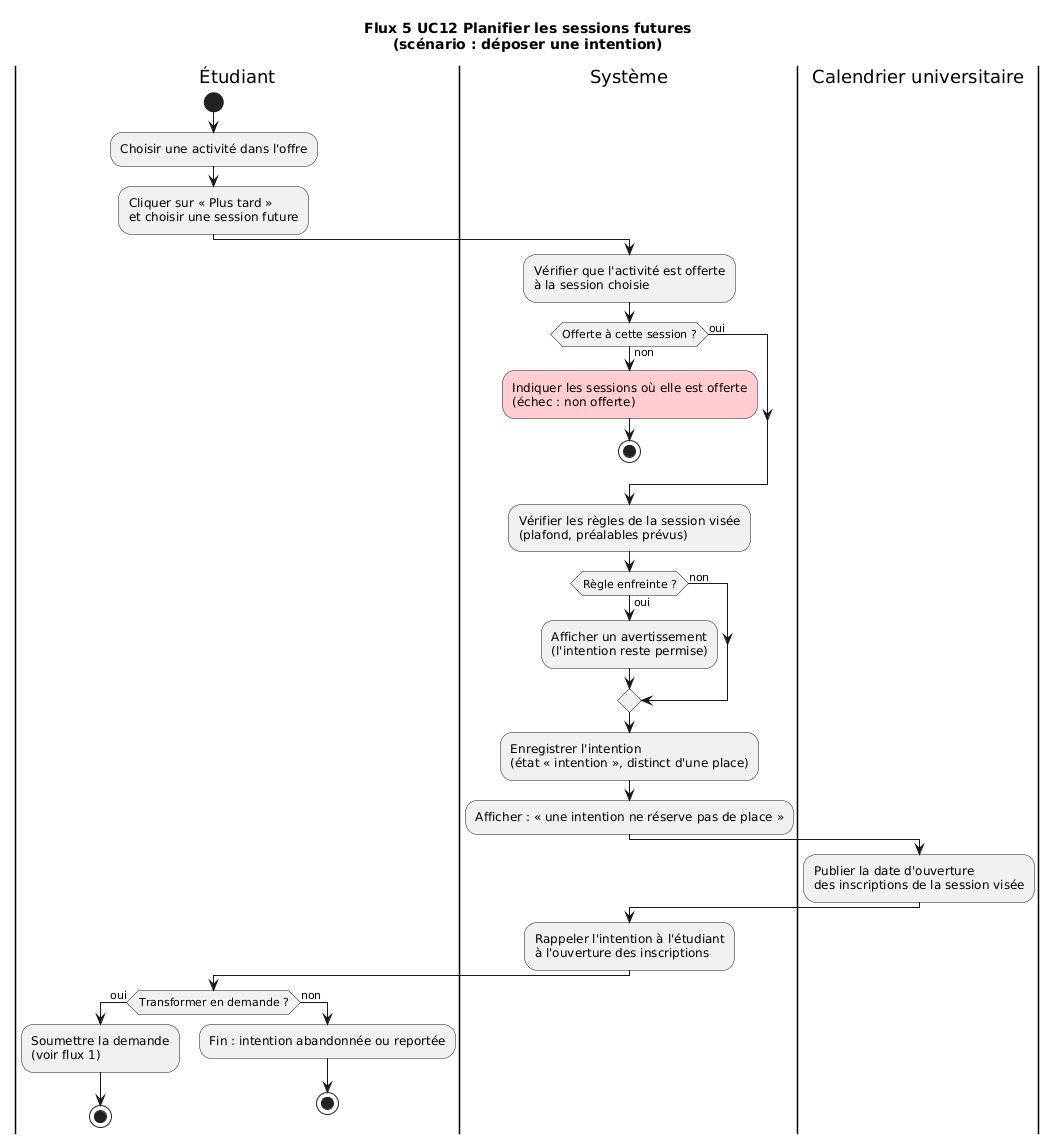

The diagram above was rendered by PlantUML. Its source (embedded in the PNG):
@startuml flux5
title Flux 5 UC12 Planifier les sessions futures\n(scénario : déposer une intention)

|Étudiant|
start
:Choisir une activité dans l'offre;
:Cliquer sur « Plus tard »
et choisir une session future;

|Système|
:Vérifier que l'activité est offerte
à la session choisie;
if (Offerte à cette session ?) then (non)
  #FFCDD2:Indiquer les sessions où elle est offerte
  (échec : non offerte);
  stop
else (oui)
endif
:Vérifier les règles de la session visée
(plafond, préalables prévus);
if (Règle enfreinte ?) then (oui)
  :Afficher un avertissement
  (l'intention reste permise);
else (non)
endif
:Enregistrer l'intention
(état « intention », distinct d'une place);
:Afficher : « une intention ne réserve pas de place »;

|Calendrier universitaire|
:Publier la date d'ouverture
des inscriptions de la session visée;

|Système|
:Rappeler l'intention à l'étudiant
à l'ouverture des inscriptions;

|Étudiant|
if (Transformer en demande ?) then (oui)
  :Soumettre la demande
  (voir flux 1);
  stop
else (non)
  :Fin : intention abandonnée ou reportée;
  stop
endif
@enduml